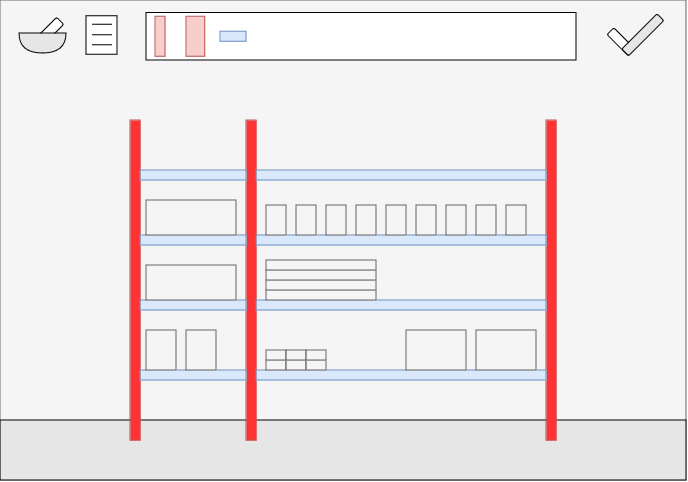

The diagram above was exported from draw.io. Its source (the exported page's mxGraphModel, read from the mxfile embedded in the PNG):
<mxGraphModel dx="840" dy="555" grid="1" gridSize="10" guides="1" tooltips="1" connect="1" arrows="1" fold="1" page="1" pageScale="1" pageWidth="827" pageHeight="1169" math="0" shadow="0">
  <root>
    <mxCell id="0" />
    <mxCell id="1" parent="0" />
    <mxCell id="xJWadCz_VL9EeZMJa7YK-1" value="" style="rounded=0;whiteSpace=wrap;html=1;strokeColor=#666666;fillColor=#f5f5f5;fontColor=#333333;" parent="1" vertex="1">
      <mxGeometry x="74" y="140" width="686" height="480" as="geometry" />
    </mxCell>
    <mxCell id="xJWadCz_VL9EeZMJa7YK-48" value="" style="rounded=0;whiteSpace=wrap;html=1;fillColor=#E6E6E6;" parent="1" vertex="1">
      <mxGeometry x="74" y="560" width="686" height="60" as="geometry" />
    </mxCell>
    <mxCell id="xJWadCz_VL9EeZMJa7YK-18" value="" style="rounded=1;whiteSpace=wrap;html=1;rotation=45;" parent="1" vertex="1">
      <mxGeometry x="680" y="176.99" width="30" height="9.5" as="geometry" />
    </mxCell>
    <mxCell id="xJWadCz_VL9EeZMJa7YK-2" value="" style="rounded=0;whiteSpace=wrap;html=1;strokeColor=#b85450;fillColor=#FF3333;" parent="1" vertex="1">
      <mxGeometry x="204" y="260" width="10" height="320" as="geometry" />
    </mxCell>
    <mxCell id="xJWadCz_VL9EeZMJa7YK-3" value="" style="rounded=0;whiteSpace=wrap;html=1;strokeColor=#b85450;fillColor=#FF3333;" parent="1" vertex="1">
      <mxGeometry x="320" y="260" width="10" height="320" as="geometry" />
    </mxCell>
    <mxCell id="xJWadCz_VL9EeZMJa7YK-4" value="" style="rounded=0;whiteSpace=wrap;html=1;strokeColor=#b85450;fillColor=#FF3333;" parent="1" vertex="1">
      <mxGeometry x="620" y="260" width="10" height="320" as="geometry" />
    </mxCell>
    <mxCell id="xJWadCz_VL9EeZMJa7YK-5" value="" style="rounded=0;whiteSpace=wrap;html=1;fillColor=#dae8fc;strokeColor=#6c8ebf;" parent="1" vertex="1">
      <mxGeometry x="214" y="310" width="106" height="10" as="geometry" />
    </mxCell>
    <mxCell id="xJWadCz_VL9EeZMJa7YK-6" value="" style="rounded=0;whiteSpace=wrap;html=1;fillColor=#dae8fc;strokeColor=#6c8ebf;" parent="1" vertex="1">
      <mxGeometry x="214" y="375" width="106" height="10" as="geometry" />
    </mxCell>
    <mxCell id="xJWadCz_VL9EeZMJa7YK-7" value="" style="rounded=0;whiteSpace=wrap;html=1;fillColor=#dae8fc;strokeColor=#6c8ebf;" parent="1" vertex="1">
      <mxGeometry x="214" y="440" width="106" height="10" as="geometry" />
    </mxCell>
    <mxCell id="xJWadCz_VL9EeZMJa7YK-8" value="" style="rounded=0;whiteSpace=wrap;html=1;fillColor=#dae8fc;strokeColor=#6c8ebf;" parent="1" vertex="1">
      <mxGeometry x="214" y="510" width="106" height="10" as="geometry" />
    </mxCell>
    <mxCell id="xJWadCz_VL9EeZMJa7YK-11" value="" style="rounded=1;whiteSpace=wrap;html=1;rotation=-45;" parent="1" vertex="1">
      <mxGeometry x="100" y="170" width="40" height="10" as="geometry" />
    </mxCell>
    <mxCell id="xJWadCz_VL9EeZMJa7YK-9" value="" style="shape=or;whiteSpace=wrap;html=1;rotation=90;fillColor=#E6E6E6;" parent="1" vertex="1">
      <mxGeometry x="106.5" y="159.5" width="20" height="47" as="geometry" />
    </mxCell>
    <mxCell id="xJWadCz_VL9EeZMJa7YK-12" value="" style="rounded=0;whiteSpace=wrap;html=1;fillColor=#dae8fc;strokeColor=#6c8ebf;" parent="1" vertex="1">
      <mxGeometry x="330" y="310" width="290" height="10" as="geometry" />
    </mxCell>
    <mxCell id="xJWadCz_VL9EeZMJa7YK-13" value="" style="rounded=0;whiteSpace=wrap;html=1;fillColor=#dae8fc;strokeColor=#6c8ebf;" parent="1" vertex="1">
      <mxGeometry x="330" y="375" width="290" height="10" as="geometry" />
    </mxCell>
    <mxCell id="xJWadCz_VL9EeZMJa7YK-14" value="" style="rounded=0;whiteSpace=wrap;html=1;fillColor=#dae8fc;strokeColor=#6c8ebf;" parent="1" vertex="1">
      <mxGeometry x="330" y="440" width="290" height="10" as="geometry" />
    </mxCell>
    <mxCell id="xJWadCz_VL9EeZMJa7YK-15" value="" style="rounded=0;whiteSpace=wrap;html=1;fillColor=#dae8fc;strokeColor=#6c8ebf;" parent="1" vertex="1">
      <mxGeometry x="330" y="510" width="290" height="10" as="geometry" />
    </mxCell>
    <mxCell id="xJWadCz_VL9EeZMJa7YK-16" value="" style="rounded=1;whiteSpace=wrap;html=1;rotation=-45;fillColor=#E6E6E6;" parent="1" vertex="1">
      <mxGeometry x="692.02" y="170.00000000000003" width="49.78" height="9.5" as="geometry" />
    </mxCell>
    <mxCell id="xJWadCz_VL9EeZMJa7YK-21" value="" style="rounded=0;whiteSpace=wrap;html=1;" parent="1" vertex="1">
      <mxGeometry x="160" y="155.75" width="31" height="38.5" as="geometry" />
    </mxCell>
    <mxCell id="xJWadCz_VL9EeZMJa7YK-23" value="" style="endArrow=none;html=1;rounded=0;" parent="1" edge="1">
      <mxGeometry width="50" height="50" relative="1" as="geometry">
        <mxPoint x="165.5" y="163.75" as="sourcePoint" />
        <mxPoint x="185.5" y="163.75" as="targetPoint" />
      </mxGeometry>
    </mxCell>
    <mxCell id="xJWadCz_VL9EeZMJa7YK-24" value="" style="endArrow=none;html=1;rounded=0;" parent="1" edge="1">
      <mxGeometry width="50" height="50" relative="1" as="geometry">
        <mxPoint x="165.5" y="174.25" as="sourcePoint" />
        <mxPoint x="185.5" y="174.25" as="targetPoint" />
      </mxGeometry>
    </mxCell>
    <mxCell id="xJWadCz_VL9EeZMJa7YK-25" value="" style="endArrow=none;html=1;rounded=0;" parent="1" edge="1">
      <mxGeometry width="50" height="50" relative="1" as="geometry">
        <mxPoint x="165.5" y="184.25" as="sourcePoint" />
        <mxPoint x="185.5" y="184.25" as="targetPoint" />
      </mxGeometry>
    </mxCell>
    <mxCell id="xJWadCz_VL9EeZMJa7YK-26" value="" style="rounded=0;whiteSpace=wrap;html=1;strokeColor=#666666;fillColor=#f5f5f5;fontColor=#333333;" parent="1" vertex="1">
      <mxGeometry x="340" y="345" width="20" height="30" as="geometry" />
    </mxCell>
    <mxCell id="xJWadCz_VL9EeZMJa7YK-28" value="" style="rounded=0;whiteSpace=wrap;html=1;strokeColor=#666666;fillColor=#f5f5f5;fontColor=#333333;" parent="1" vertex="1">
      <mxGeometry x="370" y="345" width="20" height="30" as="geometry" />
    </mxCell>
    <mxCell id="xJWadCz_VL9EeZMJa7YK-29" value="" style="rounded=0;whiteSpace=wrap;html=1;strokeColor=#666666;fillColor=#f5f5f5;fontColor=#333333;" parent="1" vertex="1">
      <mxGeometry x="400" y="345" width="20" height="30" as="geometry" />
    </mxCell>
    <mxCell id="xJWadCz_VL9EeZMJa7YK-30" value="" style="rounded=0;whiteSpace=wrap;html=1;strokeColor=#666666;fillColor=#f5f5f5;fontColor=#333333;" parent="1" vertex="1">
      <mxGeometry x="430" y="345" width="20" height="30" as="geometry" />
    </mxCell>
    <mxCell id="xJWadCz_VL9EeZMJa7YK-31" value="" style="rounded=0;whiteSpace=wrap;html=1;strokeColor=#666666;fillColor=#f5f5f5;fontColor=#333333;" parent="1" vertex="1">
      <mxGeometry x="460" y="345" width="20" height="30" as="geometry" />
    </mxCell>
    <mxCell id="xJWadCz_VL9EeZMJa7YK-32" value="" style="rounded=0;whiteSpace=wrap;html=1;strokeColor=#666666;fillColor=#f5f5f5;fontColor=#333333;" parent="1" vertex="1">
      <mxGeometry x="490" y="345" width="20" height="30" as="geometry" />
    </mxCell>
    <mxCell id="xJWadCz_VL9EeZMJa7YK-33" value="" style="rounded=0;whiteSpace=wrap;html=1;strokeColor=#666666;fillColor=#f5f5f5;fontColor=#333333;" parent="1" vertex="1">
      <mxGeometry x="520" y="345" width="20" height="30" as="geometry" />
    </mxCell>
    <mxCell id="xJWadCz_VL9EeZMJa7YK-34" value="" style="rounded=0;whiteSpace=wrap;html=1;strokeColor=#666666;fillColor=#f5f5f5;fontColor=#333333;" parent="1" vertex="1">
      <mxGeometry x="550" y="345" width="20" height="30" as="geometry" />
    </mxCell>
    <mxCell id="xJWadCz_VL9EeZMJa7YK-35" value="" style="rounded=0;whiteSpace=wrap;html=1;strokeColor=#666666;fillColor=#f5f5f5;fontColor=#333333;" parent="1" vertex="1">
      <mxGeometry x="580" y="345" width="20" height="30" as="geometry" />
    </mxCell>
    <mxCell id="xJWadCz_VL9EeZMJa7YK-37" value="" style="rounded=0;whiteSpace=wrap;html=1;fillColor=#f5f5f5;fontColor=#333333;strokeColor=#666666;" parent="1" vertex="1">
      <mxGeometry x="340" y="430" width="110" height="10" as="geometry" />
    </mxCell>
    <mxCell id="xJWadCz_VL9EeZMJa7YK-38" value="" style="rounded=0;whiteSpace=wrap;html=1;fillColor=#f5f5f5;fontColor=#333333;strokeColor=#666666;" parent="1" vertex="1">
      <mxGeometry x="340" y="420" width="110" height="10" as="geometry" />
    </mxCell>
    <mxCell id="xJWadCz_VL9EeZMJa7YK-39" value="" style="rounded=0;whiteSpace=wrap;html=1;fillColor=#f5f5f5;fontColor=#333333;strokeColor=#666666;" parent="1" vertex="1">
      <mxGeometry x="340" y="410" width="110" height="10" as="geometry" />
    </mxCell>
    <mxCell id="xJWadCz_VL9EeZMJa7YK-40" value="" style="rounded=0;whiteSpace=wrap;html=1;fillColor=#f5f5f5;fontColor=#333333;strokeColor=#666666;" parent="1" vertex="1">
      <mxGeometry x="340" y="400" width="110" height="10" as="geometry" />
    </mxCell>
    <mxCell id="xJWadCz_VL9EeZMJa7YK-41" value="" style="rounded=0;whiteSpace=wrap;html=1;fillColor=#f5f5f5;fontColor=#333333;strokeColor=#666666;" parent="1" vertex="1">
      <mxGeometry x="220" y="340" width="90" height="35" as="geometry" />
    </mxCell>
    <mxCell id="xJWadCz_VL9EeZMJa7YK-42" value="" style="rounded=0;whiteSpace=wrap;html=1;fillColor=#f5f5f5;fontColor=#333333;strokeColor=#666666;" parent="1" vertex="1">
      <mxGeometry x="220" y="405" width="90" height="35" as="geometry" />
    </mxCell>
    <mxCell id="xJWadCz_VL9EeZMJa7YK-43" value="" style="rounded=0;whiteSpace=wrap;html=1;fillColor=#f5f5f5;fontColor=#333333;strokeColor=#666666;" parent="1" vertex="1">
      <mxGeometry x="220" y="470" width="30" height="40" as="geometry" />
    </mxCell>
    <mxCell id="xJWadCz_VL9EeZMJa7YK-44" value="" style="rounded=0;whiteSpace=wrap;html=1;fillColor=#f5f5f5;fontColor=#333333;strokeColor=#666666;" parent="1" vertex="1">
      <mxGeometry x="260" y="470" width="30" height="40" as="geometry" />
    </mxCell>
    <mxCell id="xJWadCz_VL9EeZMJa7YK-45" value="" style="rounded=0;whiteSpace=wrap;html=1;fillColor=#f5f5f5;fontColor=#333333;strokeColor=#666666;" parent="1" vertex="1">
      <mxGeometry x="550" y="470" width="60" height="40" as="geometry" />
    </mxCell>
    <mxCell id="xJWadCz_VL9EeZMJa7YK-46" value="" style="rounded=0;whiteSpace=wrap;html=1;fillColor=#f5f5f5;fontColor=#333333;strokeColor=#666666;" parent="1" vertex="1">
      <mxGeometry x="480" y="470" width="60" height="40" as="geometry" />
    </mxCell>
    <mxCell id="xJWadCz_VL9EeZMJa7YK-49" value="" style="rounded=0;whiteSpace=wrap;html=1;fillColor=#f5f5f5;fontColor=#333333;strokeColor=#666666;" parent="1" vertex="1">
      <mxGeometry x="340" y="500" width="20" height="10" as="geometry" />
    </mxCell>
    <mxCell id="xJWadCz_VL9EeZMJa7YK-50" value="" style="rounded=0;whiteSpace=wrap;html=1;fillColor=#f5f5f5;fontColor=#333333;strokeColor=#666666;" parent="1" vertex="1">
      <mxGeometry x="360" y="500" width="20" height="10" as="geometry" />
    </mxCell>
    <mxCell id="xJWadCz_VL9EeZMJa7YK-51" value="" style="rounded=0;whiteSpace=wrap;html=1;fillColor=#f5f5f5;fontColor=#333333;strokeColor=#666666;" parent="1" vertex="1">
      <mxGeometry x="380" y="500" width="20" height="10" as="geometry" />
    </mxCell>
    <mxCell id="xJWadCz_VL9EeZMJa7YK-52" value="" style="rounded=0;whiteSpace=wrap;html=1;fillColor=#f5f5f5;fontColor=#333333;strokeColor=#666666;" parent="1" vertex="1">
      <mxGeometry x="340" y="490" width="20" height="10" as="geometry" />
    </mxCell>
    <mxCell id="xJWadCz_VL9EeZMJa7YK-53" value="" style="rounded=0;whiteSpace=wrap;html=1;fillColor=#f5f5f5;fontColor=#333333;strokeColor=#666666;" parent="1" vertex="1">
      <mxGeometry x="360" y="490" width="20" height="10" as="geometry" />
    </mxCell>
    <mxCell id="xJWadCz_VL9EeZMJa7YK-54" value="" style="rounded=0;whiteSpace=wrap;html=1;fillColor=#f5f5f5;fontColor=#333333;strokeColor=#666666;" parent="1" vertex="1">
      <mxGeometry x="380" y="490" width="20" height="10" as="geometry" />
    </mxCell>
    <mxCell id="-1PWGVfFnnW9SpQ-e0z1-3" value="" style="rounded=0;whiteSpace=wrap;html=1;" vertex="1" parent="1">
      <mxGeometry x="220" y="152.51" width="430" height="47.49" as="geometry" />
    </mxCell>
    <mxCell id="-1PWGVfFnnW9SpQ-e0z1-4" value="" style="rounded=0;whiteSpace=wrap;html=1;rotation=-90;fillColor=#f8cecc;strokeColor=#b85450;" vertex="1" parent="1">
      <mxGeometry x="214" y="171.26" width="40" height="10" as="geometry" />
    </mxCell>
    <mxCell id="-1PWGVfFnnW9SpQ-e0z1-5" value="" style="rounded=0;whiteSpace=wrap;html=1;rotation=-90;fillColor=#f8cecc;strokeColor=#b85450;" vertex="1" parent="1">
      <mxGeometry x="249.37" y="166.89" width="40" height="18.74" as="geometry" />
    </mxCell>
    <mxCell id="-1PWGVfFnnW9SpQ-e0z1-7" value="" style="rounded=0;whiteSpace=wrap;html=1;fillColor=#dae8fc;strokeColor=#6c8ebf;" vertex="1" parent="1">
      <mxGeometry x="294" y="171.26" width="26" height="10" as="geometry" />
    </mxCell>
  </root>
</mxGraphModel>